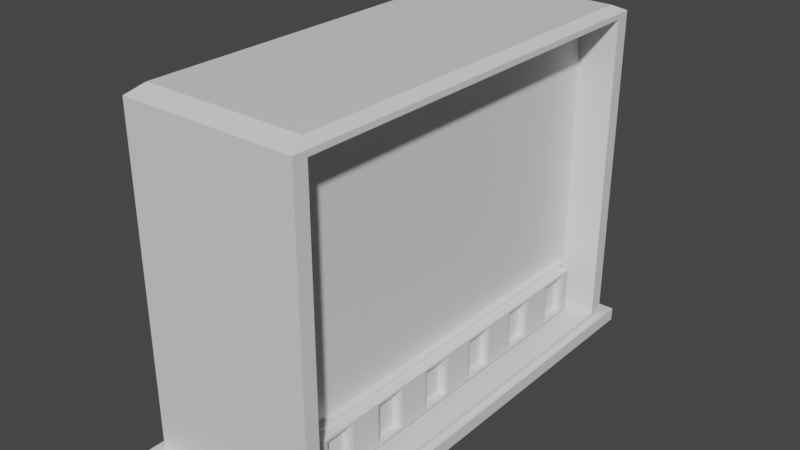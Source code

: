 # Source: ComputerBox2.blend  (saved by Blender 2.90.8; exported with 4.5.12 LTS)
import bpy
from mathutils import Matrix  # noqa: F401  (used for matrix-valued properties, if any)

bpy.ops.wm.read_factory_settings(use_empty=True)
scene = bpy.context.scene
scene.name = 'Scene'

# ---- collections
col_collection = bpy.data.collections.new('Collection'); scene.collection.children.link(col_collection)

# ---- materials (node trees are filled in below, after node groups)
mat_material = bpy.data.materials.new('Material')
mat_material.alpha_threshold = 0.0
mat_material.use_transparent_shadow = False
mat_material.line_color = (0.0, 0.0, 0.0, 1.0)

# ---- material node trees
mat_material.use_nodes = True; mat_material.node_tree.nodes.clear()
_N = mat_material.node_tree.nodes; _L = mat_material.node_tree.links
n0 = _N.new('ShaderNodeOutputMaterial'); n0.name = 'Material Output'; n0.location = (300, 300)
n1 = _N.new('ShaderNodeBsdfPrincipled'); n1.name = 'Principled BSDF'; n1.location = (10, 300)
n1.distribution = 'GGX'
n1.subsurface_method = 'BURLEY'
n1.inputs[2].default_value = 0.4
n1.inputs[3].default_value = 1.45
n1.inputs[27].default_value = (0.0, 0.0, 0.0, 1.0)
n1.inputs[28].default_value = 1.0
_L.new(n1.outputs[0], n0.inputs[0])
n0.is_active_output = True

# ---- world
world_world = bpy.data.worlds.new('World'); scene.world = world_world
world_world.use_nodes = True; world_world.node_tree.nodes.clear()
_N = world_world.node_tree.nodes; _L = world_world.node_tree.links
n0 = _N.new('ShaderNodeOutputWorld'); n0.name = 'World Output'; n0.location = (300, 300)
n1 = _N.new('ShaderNodeBackground'); n1.name = 'Background'; n1.location = (10, 300)
n1.inputs[0].default_value = (0.05088, 0.05088, 0.05088, 1.0)
_L.new(n1.outputs[0], n0.inputs[0])
n0.is_active_output = True
world_world.color = (0.05088, 0.05088, 0.05088)
world_world.use_sun_shadow = False
world_world.sun_shadow_jitter_overblur = 0.0

# ---- meshes
me_cube = bpy.data.meshes.new('Cube')
me_cube.from_pydata([(1.0, 1.0, 1.85), (1.0, 1.0, -1.85), (1.0, -1.0, 1.85), (1.0, -1.0, -1.85), (-1.0, 1.0, 1.85), (-1.0, 1.0, -1.85), (-1.0, -1.0, 1.85), (-1.0, -1.0, -1.85), (1.0, 0.9338, 1.788), (1.0, 0.9338, -1.788), (1.0, -0.9338, 1.788), (1.0, -0.9338, -1.788), (0.5671, 0.9338, 1.788), (0.5671, 0.9338, -1.788), (0.5671, -0.9338, 1.788), (0.5671, -0.9338, -1.788), (0.9199, -0.9199, 1.938), (-0.9199, -0.9199, 1.938), (0.9199, 0.9199, 1.938), (-0.9199, 0.9199, 1.938), (-1.078, 1.078, -1.85), (-1.078, -1.078, -1.85), (1.078, 1.078, -1.85), (1.078, -1.078, -1.85), (-1.078, 1.078, -1.999), (-1.078, -1.078, -1.999), (1.078, 1.078, -1.999), (1.078, -1.078, -1.999)], [], [(0, 4, 19, 18), (3, 2, 6, 7), (7, 6, 4, 5), (5, 1, 22, 20), (2, 3, 11, 10), (5, 4, 0, 1), (11, 9, 13, 15), (1, 0, 8, 9), (3, 1, 9, 11), (0, 2, 10, 8), (13, 12, 14, 15), (10, 11, 15, 14), (8, 10, 14, 12), (9, 8, 12, 13), (18, 19, 17, 16), (6, 2, 16, 17), (4, 6, 17, 19), (2, 0, 18, 16), (23, 21, 25, 27), (3, 7, 21, 23), (7, 5, 20, 21), (1, 3, 23, 22), (24, 26, 27, 25), (21, 20, 24, 25), (22, 23, 27, 26), (20, 22, 26, 24)])
me_cube.polygons.foreach_set('use_smooth', [True] * 26)
_uv = me_cube.uv_layers.new(name='UVMap')
_uv.uv.foreach_set('vector', [0.625, 0.5, 0.625, 0.25, 0.625, 0.25, 0.625, 0.5, 0.375, 0.75, 0.625, 0.75, 0.625, 1.0, 0.375, 1.0, 0.375, 0.0, 0.625, 0.0, 0.625, 0.25, 0.375, 0.25, 0.375, 0.25, 0.375, 0.5, 0.375, 0.5, 0.375, 0.25, 0.625, 0.75, 0.375, 0.75, 0.375, 0.75, 0.625, 0.75, 0.375, 0.25, 0.625, 0.25, 0.625, 0.5, 0.375, 0.5, 0.375, 0.75, 0.375, 0.5, 0.375, 0.5, 0.375, 0.75, 0.375, 0.5, 0.625, 0.5, 0.625, 0.5, 0.375, 0.5, 0.375, 0.75, 0.375, 0.5, 0.375, 0.5, 0.375, 0.75, 0.625, 0.5, 0.625, 0.75, 0.625, 0.75, 0.625, 0.5, 0.375, 0.5, 0.625, 0.5, 0.625, 0.75, 0.375, 0.75, 0.625, 0.75, 0.375, 0.75, 0.375, 0.75, 0.625, 0.75, 0.625, 0.5, 0.625, 0.75, 0.625, 0.75, 0.625, 0.5, 0.375, 0.5, 0.625, 0.5, 0.625, 0.5, 0.375, 0.5, 0.625, 0.5, 0.875, 0.5, 0.875, 0.75, 0.625, 0.75, 0.625, 1.0, 0.625, 0.75, 0.625, 0.75, 0.625, 1.0, 0.625, 0.25, 0.625, 0.0, 0.625, 0.0, 0.625, 0.25, 0.625, 0.75, 0.625, 0.5, 0.625, 0.5, 0.625, 0.75, 0.375, 0.75, 0.375, 1.0, 0.375, 1.0, 0.375, 0.75, 0.375, 0.75, 0.375, 1.0, 0.375, 1.0, 0.375, 0.75, 0.375, 0.0, 0.375, 0.25, 0.375, 0.25, 0.375, 0.0, 0.375, 0.5, 0.375, 0.75, 0.375, 0.75, 0.375, 0.5, 0.125, 0.5, 0.375, 0.5, 0.375, 0.75, 0.125, 0.75, 0.375, 0.0, 0.375, 0.25, 0.375, 0.25, 0.375, 0.0, 0.375, 0.5, 0.375, 0.75, 0.375, 0.75, 0.375, 0.5, 0.375, 0.25, 0.375, 0.5, 0.375, 0.5, 0.375, 0.25])
me_cube.materials.append(mat_material)
me_cube.use_remesh_preserve_volume = False
me_cube.use_remesh_preserve_attributes = False
me_cube.use_mirror_vertex_groups = False
me_cube.update()
me_cube_005 = bpy.data.meshes.new('Cube.005')
me_cube_005.from_pydata([(-0.09345, -0.8787, -0.2917), (-0.09345, -0.8787, 0.2917), (-0.09345, 0.8787, -0.2917), (-0.09345, 0.8787, 0.2917), (0.09345, -0.8787, -0.2917), (0.09345, -0.8787, 0.2917), (0.09345, 0.8787, -0.2917), (0.09345, 0.8787, 0.2917), (0.04272, -0.8448, -0.2585), (0.04272, -0.8448, 0.2585), (0.04272, 0.8448, -0.2585), (0.04272, 0.8448, 0.2585), (0.2083, -0.8448, -0.2585), (0.2083, -0.8448, 0.2585), (0.2083, 0.8448, -0.2585), (0.2083, 0.8448, 0.2585), (0.04272, 0.805, -0.2585), (0.04272, 0.6586, -0.2585), (0.04272, 0.5122, -0.2585), (0.04272, 0.3659, -0.2585), (0.04272, 0.2195, -0.2585), (0.04272, 0.07318, -0.2585), (0.04272, -0.07318, -0.2585), (0.04272, -0.2195, -0.2585), (0.04272, -0.3659, -0.2585), (0.04272, -0.5122, -0.2585), (0.04272, -0.6586, -0.2585), (0.04272, -0.805, -0.2585), (0.04272, -0.805, 0.2585), (0.04272, -0.6586, 0.2585), (0.04272, -0.5122, 0.2585), (0.04272, -0.3659, 0.2585), (0.04272, -0.2195, 0.2585), (0.04272, -0.07318, 0.2585), (0.04272, 0.07318, 0.2585), (0.04272, 0.2195, 0.2585), (0.04272, 0.3659, 0.2585), (0.04272, 0.5122, 0.2585), (0.04272, 0.6586, 0.2585), (0.04272, 0.805, 0.2585), (0.2083, -0.805, -0.2585), (0.2083, -0.6586, -0.2585), (0.2083, -0.5122, -0.2585), (0.2083, -0.3659, -0.2585), (0.2083, -0.2195, -0.2585), (0.2083, -0.07318, -0.2585), (0.2083, 0.07318, -0.2585), (0.2083, 0.2195, -0.2585), (0.2083, 0.3659, -0.2585), (0.2083, 0.5122, -0.2585), (0.2083, 0.6586, -0.2585), (0.2083, 0.805, -0.2585), (0.2083, 0.805, 0.2585), (0.2083, 0.6586, 0.2585), (0.2083, 0.5122, 0.2585), (0.2083, 0.3659, 0.2585), (0.2083, 0.2195, 0.2585), (0.2083, 0.07318, 0.2585), (0.2083, -0.07318, 0.2585), (0.2083, -0.2195, 0.2585), (0.2083, -0.3659, 0.2585), (0.2083, -0.5122, 0.2585), (0.2083, -0.6586, 0.2585), (0.2083, -0.805, 0.2585), (0.04272, -0.8448, -0.2275), (0.04272, -0.8448, 0.2275), (0.04272, 0.8448, 0.2275), (0.04272, 0.8448, -0.2275), (0.2083, 0.8448, 0.2275), (0.2083, 0.8448, -0.2275), (0.2083, -0.8448, 0.2275), (0.2083, -0.8448, -0.2275), (0.2083, 0.805, 0.2275), (0.2083, 0.805, -0.2275), (0.2083, 0.6586, 0.2275), (0.2083, 0.6586, -0.2275), (0.2083, 0.5122, 0.2275), (0.2083, 0.5122, -0.2275), (0.2083, 0.3659, 0.2275), (0.2083, 0.3659, -0.2275), (0.2083, 0.2195, 0.2275), (0.2083, 0.2195, -0.2275), (0.2083, 0.07318, 0.2275), (0.2083, 0.07318, -0.2275), (0.2083, -0.07318, 0.2275), (0.2083, -0.07318, -0.2275), (0.2083, -0.2195, 0.2275), (0.2083, -0.2195, -0.2275), (0.2083, -0.3659, 0.2275), (0.2083, -0.3659, -0.2275), (0.2083, -0.5122, 0.2275), (0.2083, -0.5122, -0.2275), (0.2083, -0.6586, 0.2275), (0.2083, -0.6586, -0.2275), (0.2083, -0.805, 0.2275), (0.2083, -0.805, -0.2275), (0.04272, -0.805, 0.2275), (0.04272, -0.805, -0.2275), (0.04272, -0.6586, 0.2275), (0.04272, -0.6586, -0.2275), (0.04272, -0.5122, 0.2275), (0.04272, -0.5122, -0.2275), (0.04272, -0.3659, 0.2275), (0.04272, -0.3659, -0.2275), (0.04272, -0.2195, 0.2275), (0.04272, -0.2195, -0.2275), (0.04272, -0.07318, 0.2275), (0.04272, -0.07318, -0.2275), (0.04272, 0.07318, 0.2275), (0.04272, 0.07318, -0.2275), (0.04272, 0.2195, 0.2275), (0.04272, 0.2195, -0.2275), (0.04272, 0.3659, 0.2275), (0.04272, 0.3659, -0.2275), (0.04272, 0.5122, 0.2275), (0.04272, 0.5122, -0.2275), (0.04272, 0.6586, 0.2275), (0.04272, 0.6586, -0.2275), (0.04272, 0.805, 0.2275), (0.04272, 0.805, -0.2275), (0.1983, 0.7914, 0.2142), (0.1983, 0.7914, -0.2142), (0.1983, 0.6721, 0.2142), (0.1983, 0.6721, -0.2142), (0.1983, 0.4987, 0.2142), (0.1983, 0.4987, -0.2142), (0.1983, 0.3794, 0.2142), (0.1983, 0.3794, -0.2142), (0.1983, 0.206, 0.2142), (0.1983, 0.206, -0.2142), (0.1983, 0.08671, 0.2142), (0.1983, 0.08671, -0.2142), (0.1983, -0.08671, 0.2142), (0.1983, -0.08671, -0.2142), (0.1983, -0.206, 0.2142), (0.1983, -0.206, -0.2142), (0.1983, -0.3794, 0.2142), (0.1983, -0.3794, -0.2142), (0.1983, -0.4987, 0.2142), (0.1983, -0.4987, -0.2142), (0.1983, -0.6721, 0.2142), (0.1983, -0.6721, -0.2142), (0.1983, -0.7914, 0.2142), (0.1983, -0.7914, -0.2142), (0.1215, 0.7914, 0.2142), (0.1215, 0.7914, -0.2142), (0.1215, 0.6721, 0.2142), (0.1215, 0.6721, -0.2142), (0.1215, 0.4987, 0.2142), (0.1215, 0.4987, -0.2142), (0.1215, 0.3794, 0.2142), (0.1215, 0.3794, -0.2142), (0.1215, 0.206, 0.2142), (0.1215, 0.206, -0.2142), (0.1215, 0.08671, 0.2142), (0.1215, 0.08671, -0.2142), (0.1215, -0.08671, 0.2142), (0.1215, -0.08671, -0.2142), (0.1215, -0.206, 0.2142), (0.1215, -0.206, -0.2142), (0.1215, -0.3794, 0.2142), (0.1215, -0.3794, -0.2142), (0.1215, -0.4987, 0.2142), (0.1215, -0.4987, -0.2142), (0.1215, -0.6721, 0.2142), (0.1215, -0.6721, -0.2142), (0.1215, -0.7914, 0.2142), (0.1215, -0.7914, -0.2142)], [], [(0, 1, 3, 2), (2, 3, 7, 6), (6, 7, 5, 4), (4, 5, 1, 0), (2, 6, 4, 0), (7, 3, 1, 5), (118, 39, 11, 66), (66, 11, 15, 68), (94, 63, 13, 70), (70, 13, 9, 65), (27, 40, 12, 8), (63, 28, 9, 13), (15, 11, 39, 52), (52, 39, 38, 53), (53, 38, 37, 54), (54, 37, 36, 55), (55, 36, 35, 56), (56, 35, 34, 57), (57, 34, 33, 58), (58, 33, 32, 59), (59, 32, 31, 60), (60, 31, 30, 61), (61, 30, 29, 62), (62, 29, 28, 63), (10, 14, 51, 16), (16, 51, 50, 17), (17, 50, 49, 18), (18, 49, 48, 19), (19, 48, 47, 20), (20, 47, 46, 21), (21, 46, 45, 22), (22, 45, 44, 23), (23, 44, 43, 24), (24, 43, 42, 25), (25, 42, 41, 26), (26, 41, 40, 27), (68, 15, 52, 72), (72, 52, 53, 74), (74, 53, 54, 76), (76, 54, 55, 78), (78, 55, 56, 80), (80, 56, 57, 82), (82, 57, 58, 84), (84, 58, 59, 86), (86, 59, 60, 88), (88, 60, 61, 90), (90, 61, 62, 92), (92, 62, 63, 94), (65, 9, 28, 96), (96, 28, 29, 98), (98, 29, 30, 100), (100, 30, 31, 102), (102, 31, 32, 104), (104, 32, 33, 106), (106, 33, 34, 108), (108, 34, 35, 110), (110, 35, 36, 112), (112, 36, 37, 114), (114, 37, 38, 116), (116, 38, 39, 118), (17, 117, 119, 16), (117, 116, 118, 119), (18, 115, 117, 17), (115, 114, 116, 117), (19, 113, 115, 18), (113, 112, 114, 115), (20, 111, 113, 19), (111, 110, 112, 113), (21, 109, 111, 20), (109, 108, 110, 111), (22, 107, 109, 21), (107, 106, 108, 109), (23, 105, 107, 22), (105, 104, 106, 107), (24, 103, 105, 23), (103, 102, 104, 105), (25, 101, 103, 24), (101, 100, 102, 103), (26, 99, 101, 25), (99, 98, 100, 101), (27, 97, 99, 26), (97, 96, 98, 99), (8, 64, 97, 27), (64, 65, 96, 97), (41, 93, 95, 40), (79, 77, 125, 127), (42, 91, 93, 41), (91, 90, 92, 93), (43, 89, 91, 42), (92, 94, 142, 140), (44, 87, 89, 43), (87, 86, 88, 89), (45, 85, 87, 44), (93, 92, 140, 141), (46, 83, 85, 45), (83, 82, 84, 85), (47, 81, 83, 46), (87, 85, 133, 135), (48, 79, 81, 47), (79, 78, 80, 81), (49, 77, 79, 48), (85, 84, 132, 133), (50, 75, 77, 49), (75, 74, 76, 77), (51, 73, 75, 50), (95, 93, 141, 143), (14, 69, 73, 51), (69, 68, 72, 73), (12, 71, 64, 8), (71, 70, 65, 64), (40, 95, 71, 12), (95, 94, 70, 71), (10, 67, 69, 14), (67, 66, 68, 69), (16, 119, 67, 10), (119, 118, 66, 67), (139, 137, 161, 163), (124, 126, 150, 148), (133, 132, 156, 157), (140, 142, 166, 164), (127, 125, 149, 151), (130, 131, 155, 154), (84, 86, 134, 132), (78, 79, 127, 126), (76, 78, 126, 124), (86, 87, 135, 134), (94, 95, 143, 142), (73, 72, 120, 121), (81, 80, 128, 129), (91, 89, 137, 139), (89, 88, 136, 137), (83, 81, 129, 131), (88, 90, 138, 136), (74, 75, 123, 122), (75, 73, 121, 123), (80, 82, 130, 128), (82, 83, 131, 130), (72, 74, 122, 120), (90, 91, 139, 138), (77, 76, 124, 125), (165, 164, 166, 167), (161, 160, 162, 163), (157, 156, 158, 159), (153, 152, 154, 155), (149, 148, 150, 151), (145, 144, 146, 147), (134, 135, 159, 158), (123, 121, 145, 147), (121, 120, 144, 145), (136, 138, 162, 160), (137, 136, 160, 161), (120, 122, 146, 144), (122, 123, 147, 146), (135, 133, 157, 159), (138, 139, 163, 162), (125, 124, 148, 149), (132, 134, 158, 156), (141, 140, 164, 165), (126, 127, 151, 150), (131, 129, 153, 155), (142, 143, 167, 166), (129, 128, 152, 153), (128, 130, 154, 152), (143, 141, 165, 167)])
_uv = me_cube_005.uv_layers.new(name='UVMap')
_uv.uv.foreach_set('vector', [0.2277, 0.4755, 2.715e-08, 0.4755, 0.0, 0.2377, 0.2277, 0.2377, 0.2277, 0.2377, 0.2277, 4.96e-08, 0.4552, 0.0, 0.4552, 0.2377, 0.2277, 0.0, 0.2277, 0.2377, 4.751e-08, 0.2377, 0.0, 4.96e-08, 0.4552, 0.2377, 0.4552, 2.834e-08, 0.6826, 0.0, 0.6826, 0.2377, 0.2284, 0.2377, 0.4552, 0.2377, 0.4552, 0.4755, 0.2284, 0.4755, 0.6819, 0.4755, 0.4552, 0.4755, 0.4552, 0.2377, 0.6819, 0.2377, 0.2139, 0.4809, 0.2018, 0.4809, 0.2018, 0.4755, 0.2139, 0.4755, 1.357e-08, 0.7167, 0.0, 0.7041, 0.2015, 0.7041, 0.2015, 0.7167, 0.01211, 0.4809, 0.0, 0.4809, 2.036e-08, 0.4755, 0.01211, 0.4755, 0.2015, 0.7167, 0.2015, 0.7041, 0.403, 0.7041, 0.403, 0.7167, 0.6046, 0.4809, 0.4036, 0.4809, 0.4036, 0.4755, 0.6046, 0.4755, 0.6046, 0.6987, 0.8055, 0.6987, 0.8055, 0.7041, 0.6046, 0.7041, 0.6046, 0.4755, 0.8055, 0.4755, 0.8055, 0.4809, 0.6046, 0.4809, 0.6046, 0.4809, 0.8055, 0.4809, 0.8055, 0.5007, 0.6046, 0.5007, 0.6046, 0.5007, 0.8055, 0.5007, 0.8055, 0.5205, 0.6046, 0.5205, 0.6046, 0.5205, 0.8055, 0.5205, 0.8055, 0.5403, 0.6046, 0.5403, 0.6046, 0.5403, 0.8055, 0.5403, 0.8055, 0.5601, 0.6046, 0.5601, 0.6046, 0.5601, 0.8055, 0.5601, 0.8055, 0.5799, 0.6046, 0.5799, 0.6046, 0.5799, 0.8055, 0.5799, 0.8055, 0.5997, 0.6046, 0.5997, 0.6046, 0.5997, 0.8055, 0.5997, 0.8055, 0.6195, 0.6046, 0.6195, 0.6046, 0.6195, 0.8055, 0.6195, 0.8055, 0.6393, 0.6046, 0.6393, 0.6046, 0.6393, 0.8055, 0.6393, 0.8055, 0.6591, 0.6046, 0.6591, 0.6046, 0.6591, 0.8055, 0.6591, 0.8055, 0.6789, 0.6046, 0.6789, 0.6046, 0.6789, 0.8055, 0.6789, 0.8055, 0.6987, 0.6046, 0.6987, 0.6046, 0.7041, 0.4036, 0.7041, 0.4036, 0.6987, 0.6046, 0.6987, 0.6046, 0.6987, 0.4036, 0.6987, 0.4036, 0.6789, 0.6046, 0.6789, 0.6046, 0.6789, 0.4036, 0.6789, 0.4036, 0.6591, 0.6046, 0.6591, 0.6046, 0.6591, 0.4036, 0.6591, 0.4036, 0.6393, 0.6046, 0.6393, 0.6046, 0.6393, 0.4036, 0.6393, 0.4036, 0.6195, 0.6046, 0.6195, 0.6046, 0.6195, 0.4036, 0.6195, 0.4036, 0.5997, 0.6046, 0.5997, 0.6046, 0.5997, 0.4036, 0.5997, 0.4036, 0.5799, 0.6046, 0.5799, 0.6046, 0.5799, 0.4036, 0.5799, 0.4036, 0.5601, 0.6046, 0.5601, 0.6046, 0.5601, 0.4036, 0.5601, 0.4036, 0.5403, 0.6046, 0.5403, 0.6046, 0.5403, 0.4036, 0.5403, 0.4036, 0.5205, 0.6046, 0.5205, 0.6046, 0.5205, 0.4036, 0.5205, 0.4036, 0.5007, 0.6046, 0.5007, 0.6046, 0.5007, 0.4036, 0.5007, 0.4036, 0.4809, 0.6046, 0.4809, 0.01211, 0.7041, 4.751e-08, 0.7041, 2.715e-08, 0.6987, 0.01211, 0.6987, 0.01211, 0.6987, 2.715e-08, 0.6987, 2.715e-08, 0.6789, 0.01211, 0.6789, 0.01211, 0.6789, 2.715e-08, 0.6789, 2.715e-08, 0.6591, 0.01211, 0.6591, 0.01211, 0.6591, 2.715e-08, 0.6591, 2.715e-08, 0.6393, 0.01211, 0.6393, 0.01211, 0.6393, 2.715e-08, 0.6393, 1.357e-08, 0.6195, 0.01211, 0.6195, 0.01211, 0.6195, 1.357e-08, 0.6195, 1.357e-08, 0.5997, 0.01211, 0.5997, 0.01211, 0.5997, 1.357e-08, 0.5997, 1.357e-08, 0.5799, 0.01211, 0.5799, 0.01211, 0.5799, 1.357e-08, 0.5799, 1.357e-08, 0.5601, 0.01211, 0.5601, 0.01211, 0.5601, 1.357e-08, 0.5601, 0.0, 0.5403, 0.01211, 0.5403, 0.01211, 0.5403, 0.0, 0.5403, 0.0, 0.5205, 0.01211, 0.5205, 0.01211, 0.5205, 0.0, 0.5205, 0.0, 0.5007, 0.01211, 0.5007, 0.01211, 0.5007, 0.0, 0.5007, 0.0, 0.4809, 0.01211, 0.4809, 0.2139, 0.7041, 0.2018, 0.7041, 0.2018, 0.6987, 0.2139, 0.6987, 0.2139, 0.6987, 0.2018, 0.6987, 0.2018, 0.6789, 0.2139, 0.6789, 0.2139, 0.6789, 0.2018, 0.6789, 0.2018, 0.6591, 0.2139, 0.6591, 0.2139, 0.6591, 0.2018, 0.6591, 0.2018, 0.6393, 0.2139, 0.6393, 0.2139, 0.6393, 0.2018, 0.6393, 0.2018, 0.6195, 0.2139, 0.6195, 0.2139, 0.6195, 0.2018, 0.6195, 0.2018, 0.5997, 0.2139, 0.5997, 0.2139, 0.5997, 0.2018, 0.5997, 0.2018, 0.5799, 0.2139, 0.5799, 0.2139, 0.5799, 0.2018, 0.5799, 0.2018, 0.5601, 0.2139, 0.5601, 0.2139, 0.5601, 0.2018, 0.5601, 0.2018, 0.5403, 0.2139, 0.5403, 0.2139, 0.5403, 0.2018, 0.5403, 0.2018, 0.5205, 0.2139, 0.5205, 0.2139, 0.5205, 0.2018, 0.5205, 0.2018, 0.5007, 0.2139, 0.5007, 0.2139, 0.5007, 0.2018, 0.5007, 0.2018, 0.4809, 0.2139, 0.4809, 0.4036, 0.5007, 0.3915, 0.5007, 0.3915, 0.4809, 0.4036, 0.4809, 0.3915, 0.5007, 0.2139, 0.5007, 0.2139, 0.4809, 0.3915, 0.4809, 0.4036, 0.5205, 0.3915, 0.5205, 0.3915, 0.5007, 0.4036, 0.5007, 0.3915, 0.5205, 0.2139, 0.5205, 0.2139, 0.5007, 0.3915, 0.5007, 0.4036, 0.5403, 0.3915, 0.5403, 0.3915, 0.5205, 0.4036, 0.5205, 0.3915, 0.5403, 0.2139, 0.5403, 0.2139, 0.5205, 0.3915, 0.5205, 0.4036, 0.5601, 0.3915, 0.5601, 0.3915, 0.5403, 0.4036, 0.5403, 0.3915, 0.5601, 0.2139, 0.5601, 0.2139, 0.5403, 0.3915, 0.5403, 0.4036, 0.5799, 0.3915, 0.5799, 0.3915, 0.5601, 0.4036, 0.5601, 0.3915, 0.5799, 0.2139, 0.5799, 0.2139, 0.5601, 0.3915, 0.5601, 0.4036, 0.5997, 0.3915, 0.5997, 0.3915, 0.5799, 0.4036, 0.5799, 0.3915, 0.5997, 0.2139, 0.5997, 0.2139, 0.5799, 0.3915, 0.5799, 0.4036, 0.6195, 0.3915, 0.6195, 0.3915, 0.5997, 0.4036, 0.5997, 0.3915, 0.6195, 0.2139, 0.6195, 0.2139, 0.5997, 0.3915, 0.5997, 0.4036, 0.6393, 0.3915, 0.6393, 0.3915, 0.6195, 0.4036, 0.6195, 0.3915, 0.6393, 0.2139, 0.6393, 0.2139, 0.6195, 0.3915, 0.6195, 0.4036, 0.6591, 0.3915, 0.6591, 0.3915, 0.6393, 0.4036, 0.6393, 0.3915, 0.6591, 0.2139, 0.6591, 0.2139, 0.6393, 0.3915, 0.6393, 0.4036, 0.6789, 0.3915, 0.6789, 0.3915, 0.6591, 0.4036, 0.6591, 0.3915, 0.6789, 0.2139, 0.6789, 0.2139, 0.6591, 0.3915, 0.6591, 0.4036, 0.6987, 0.3915, 0.6987, 0.3915, 0.6789, 0.4036, 0.6789, 0.3915, 0.6987, 0.2139, 0.6987, 0.2139, 0.6789, 0.3915, 0.6789, 0.4036, 0.7041, 0.3915, 0.7041, 0.3915, 0.6987, 0.4036, 0.6987, 0.3915, 0.7041, 0.2139, 0.7041, 0.2139, 0.6987, 0.3915, 0.6987, 0.2018, 0.5007, 0.1897, 0.5007, 0.1897, 0.4809, 0.2018, 0.4809, 0.5548, 1.0, 0.5358, 1.0, 0.5376, 0.9868, 0.553, 0.9868, 0.2018, 0.5205, 0.1897, 0.5205, 0.1897, 0.5007, 0.2018, 0.5007, 0.1897, 0.5205, 0.01211, 0.5205, 0.01211, 0.5007, 0.1897, 0.5007, 0.2018, 0.5403, 0.1897, 0.5403, 0.1897, 0.5205, 0.2018, 0.5205, 0.403, 0.8895, 0.422, 0.8895, 0.4203, 0.9026, 0.4048, 0.9026, 0.2018, 0.5601, 0.1897, 0.5601, 0.1897, 0.5403, 0.2018, 0.5403, 0.1897, 0.5601, 0.01211, 0.5601, 0.01211, 0.5403, 0.1897, 0.5403, 0.2018, 0.5799, 0.1897, 0.5799, 0.1897, 0.5601, 0.2018, 0.5601, 0.8055, 0.6609, 0.8055, 0.4755, 0.8178, 0.4809, 0.8178, 0.6555, 0.2018, 0.5997, 0.1897, 0.5997, 0.1897, 0.5799, 0.2018, 0.5799, 0.1897, 0.5997, 0.01211, 0.5997, 0.01211, 0.5799, 0.1897, 0.5799, 0.2018, 0.6195, 0.1897, 0.6195, 0.1897, 0.5997, 0.2018, 0.5997, 0.4789, 1.0, 0.4599, 1.0, 0.4617, 0.9868, 0.4772, 0.9868, 0.2018, 0.6393, 0.1897, 0.6393, 0.1897, 0.6195, 0.2018, 0.6195, 0.1897, 0.6393, 0.01211, 0.6393, 0.01211, 0.6195, 0.1897, 0.6195, 0.2018, 0.6591, 0.1897, 0.6591, 0.1897, 0.6393, 0.2018, 0.6393, 1.0, 0.0, 1.0, 0.1854, 0.9877, 0.18, 0.9877, 0.005425, 0.2018, 0.6789, 0.1897, 0.6789, 0.1897, 0.6591, 0.2018, 0.6591, 0.1897, 0.6789, 0.01211, 0.6789, 0.01211, 0.6591, 0.1897, 0.6591, 0.2018, 0.6987, 0.1897, 0.6987, 0.1897, 0.6789, 0.2018, 0.6789, 0.4599, 1.0, 0.441, 1.0, 0.4427, 0.9868, 0.4582, 0.9868, 0.2018, 0.7041, 0.1897, 0.7041, 0.1897, 0.6987, 0.2018, 0.6987, 0.1897, 0.7041, 0.01211, 0.7041, 0.01211, 0.6987, 0.1897, 0.6987, 0.2015, 0.9147, 0.2015, 0.9021, 0.403, 0.9021, 0.403, 0.9147, 0.2015, 0.9021, 0.2015, 0.7167, 0.403, 0.7167, 0.403, 0.9021, 0.2018, 0.4809, 0.1897, 0.4809, 0.1897, 0.4755, 0.2018, 0.4755, 0.1897, 0.4809, 0.01211, 0.4809, 0.01211, 0.4755, 0.1897, 0.4755, 4.072e-08, 0.9147, 4.751e-08, 0.9021, 0.2015, 0.9021, 0.2015, 0.9147, 4.751e-08, 0.9021, 1.357e-08, 0.7167, 0.2015, 0.7167, 0.2015, 0.9021, 0.4036, 0.4809, 0.3915, 0.4809, 0.3915, 0.4755, 0.4036, 0.4755, 0.3915, 0.4809, 0.2139, 0.4809, 0.2139, 0.4755, 0.3915, 0.4755, 0.5151, 0.9868, 0.4996, 0.9868, 0.4996, 0.8895, 0.5151, 0.8895, 0.5945, 0.9026, 0.6099, 0.9026, 0.6099, 1.0, 0.5945, 1.0, 0.9877, 0.005425, 0.9877, 0.18, 0.8942, 0.18, 0.8942, 0.005425, 0.4048, 0.9026, 0.4203, 0.9026, 0.4203, 1.0, 0.4048, 1.0, 0.553, 0.9868, 0.5376, 0.9868, 0.5376, 0.8895, 0.553, 0.8895, 0.8813, 0.2432, 0.8813, 0.4177, 0.7877, 0.4177, 0.7877, 0.2432, 0.5358, 1.0, 0.5168, 1.0, 0.5186, 0.9868, 0.534, 0.9868, 0.7205, 0.7041, 0.7205, 0.8895, 0.7082, 0.884, 0.7082, 0.7095, 0.5927, 0.8895, 0.6117, 0.8895, 0.6099, 0.9026, 0.5945, 0.9026, 0.5088, 0.7041, 0.5088, 0.8895, 0.4966, 0.884, 0.4966, 0.7095, 0.8263, 0.7041, 0.8263, 0.8895, 0.814, 0.884, 0.814, 0.7095, 0.9321, 0.7041, 0.9321, 0.8895, 0.9198, 0.884, 0.9198, 0.7095, 0.7884, 0.1854, 0.7884, 0.0, 0.8007, 0.005425, 0.8007, 0.18, 0.5168, 1.0, 0.4979, 1.0, 0.4996, 0.9868, 0.5151, 0.9868, 0.9994, 0.2377, 0.9994, 0.4231, 0.9871, 0.4177, 0.9871, 0.2432, 0.441, 1.0, 0.422, 1.0, 0.4238, 0.9868, 0.4392, 0.9868, 0.5737, 1.0, 0.5548, 1.0, 0.5565, 0.9868, 0.572, 0.9868, 0.7877, 0.2377, 0.7877, 0.4231, 0.7755, 0.4177, 0.7755, 0.2432, 0.4979, 1.0, 0.4789, 1.0, 0.4807, 0.9868, 0.4961, 0.9868, 0.5927, 1.0, 0.5737, 1.0, 0.5755, 0.9868, 0.5909, 0.9868, 0.8936, 0.2377, 0.8936, 0.4231, 0.8813, 0.4177, 0.8813, 0.2432, 0.9321, 0.8786, 0.9511, 0.8786, 0.9493, 0.8918, 0.9338, 0.8918, 0.7884, 0.0, 0.7884, 0.1854, 0.7761, 0.18, 0.7761, 0.005425, 0.5088, 0.8895, 0.5088, 0.7041, 0.5211, 0.7095, 0.5211, 0.884, 0.9268, 0.4755, 0.9268, 0.65, 0.9113, 0.65, 0.9113, 0.4755, 0.9475, 0.7041, 0.9475, 0.8786, 0.9321, 0.8786, 0.9321, 0.7041, 0.9475, 0.8786, 0.9475, 0.7041, 0.963, 0.7041, 0.963, 0.8786, 0.9423, 0.4755, 0.9423, 0.65, 0.9268, 0.65, 0.9268, 0.4755, 0.9577, 0.65, 0.9577, 0.4755, 0.9732, 0.4755, 0.9732, 0.65, 0.9577, 0.4755, 0.9577, 0.65, 0.9423, 0.65, 0.9423, 0.4755, 0.4966, 0.7095, 0.4966, 0.884, 0.403, 0.884, 0.403, 0.7095, 0.4961, 0.9868, 0.4807, 0.9868, 0.4807, 0.8895, 0.4961, 0.8895, 0.9198, 0.7095, 0.9198, 0.884, 0.8263, 0.884, 0.8263, 0.7095, 0.572, 0.9868, 0.5565, 0.9868, 0.5565, 0.8895, 0.572, 0.8895, 0.9871, 0.2432, 0.9871, 0.4177, 0.8936, 0.4177, 0.8936, 0.2432, 0.9338, 0.8918, 0.9493, 0.8918, 0.9493, 0.9892, 0.9338, 0.9892, 0.7755, 0.2432, 0.7755, 0.4177, 0.6819, 0.4177, 0.6819, 0.2432, 0.4772, 0.9868, 0.4617, 0.9868, 0.4617, 0.8895, 0.4772, 0.8895, 0.7761, 0.005425, 0.7761, 0.18, 0.6826, 0.18, 0.6826, 0.005425, 0.5211, 0.884, 0.5211, 0.7095, 0.6147, 0.7095, 0.6147, 0.884, 0.534, 0.9868, 0.5186, 0.9868, 0.5186, 0.8895, 0.534, 0.8895, 0.8178, 0.6555, 0.8178, 0.4809, 0.9113, 0.4809, 0.9113, 0.6555, 0.7082, 0.7095, 0.7082, 0.884, 0.6147, 0.884, 0.6147, 0.7095, 0.4392, 0.9868, 0.4238, 0.9868, 0.4238, 0.8895, 0.4392, 0.8895, 0.814, 0.7095, 0.814, 0.884, 0.7205, 0.884, 0.7205, 0.7095, 0.8007, 0.18, 0.8007, 0.005425, 0.8942, 0.005425, 0.8942, 0.18, 0.5909, 0.9868, 0.5755, 0.9868, 0.5755, 0.8895, 0.5909, 0.8895, 0.4582, 0.9868, 0.4427, 0.9868, 0.4427, 0.8895, 0.4582, 0.8895])
me_cube_005.use_remesh_fix_poles = True
me_cube_005.use_remesh_preserve_attributes = False
me_cube_005.use_mirror_vertex_groups = False
me_cube_005.update()
me_cube_001 = bpy.data.meshes.new('Cube.001')
me_cube_001.from_pydata([(-1.0, -1.0, -1.0), (-1.0, -1.0, 1.0), (-1.0, 1.0, -1.0), (-1.0, 1.0, 1.0), (1.0, -1.0, -1.0), (1.0, -1.0, 1.0), (1.0, 1.0, -1.0), (1.0, 1.0, 1.0), (-1.257, 0.9331, -0.9331), (-1.257, -0.9331, -0.9331), (-1.257, -0.9331, 0.9331), (-1.257, 0.9331, 0.9331), (-1.411, -0.8671, 0.2476), (-1.411, -0.8671, 0.3298), (-1.411, -0.7538, 0.2476), (-1.411, -0.7538, 0.3298), (-1.066, -0.8671, 0.2476), (-1.066, -0.8671, 0.3298), (-1.066, -0.7538, 0.2476), (-1.066, -0.7538, 0.3298), (-1.758, -0.7538, 0.2476), (-1.758, -0.8671, 0.2476), (-1.758, -0.8671, 0.3298), (-1.758, -0.7538, 0.3298), (-1.49, -0.7538, -0.05134), (-1.49, -0.8671, -0.05134), (-1.68, -0.7538, -0.05134), (-1.68, -0.8671, -0.05134)], [], [(3, 2, 8, 11), (2, 3, 7, 6), (6, 7, 5, 4), (4, 5, 1, 0), (2, 6, 4, 0), (7, 3, 1, 5), (9, 10, 11, 8), (0, 1, 10, 9), (1, 3, 11, 10), (2, 0, 9, 8), (13, 15, 23, 22), (14, 15, 19, 18), (18, 19, 17, 16), (16, 17, 13, 12), (14, 18, 16, 12), (19, 15, 13, 17), (21, 22, 23, 20), (14, 12, 25, 24), (15, 14, 20, 23), (12, 13, 22, 21), (24, 25, 27, 26), (12, 21, 27, 25), (21, 20, 26, 27), (20, 14, 24, 26)])
me_cube_001.polygons.foreach_set('use_smooth', [1, 1, 1, 1, 1, 1, 1, 1, 1, 1, 0, 0, 0, 0, 0, 0, 0, 0, 0, 0, 0, 0, 0, 0])
_uv = me_cube_001.uv_layers.new(name='UVMap')
_uv.uv.foreach_set('vector', [0.3333, 0.4148, 0.6667, 0.4148, 0.6555, 0.4689, 0.3445, 0.4689, 0.6667, 0.4148, 0.3333, 0.4148, 0.3333, 7.426e-08, 0.6667, 0.0, 0.3321, 0.8842, 9.934e-08, 0.8842, 0.0, 0.4689, 0.3321, 0.4689, 0.0, 0.0, 0.3333, 0.0, 0.3333, 0.4148, 1.987e-08, 0.4148, 1.0, 0.05424, 1.0, 0.4687, 0.6667, 0.4687, 0.6667, 0.05424, 0.6667, 0.9376, 0.6667, 0.5231, 1.0, 0.5231, 1.0, 0.9376, 0.6667, 0.8564, 0.3568, 0.8564, 0.3568, 0.4689, 0.6667, 0.4689, 1.987e-08, 0.4148, 0.3333, 0.4148, 0.3222, 0.4689, 0.01116, 0.4689, 1.0, 0.5231, 0.6667, 0.5231, 0.6778, 0.4689, 0.9888, 0.4689, 1.0, 0.05424, 0.6667, 0.05424, 0.6778, 0.0, 0.9888, 0.0, 0.3379, 0.5404, 0.3568, 0.5404, 0.3568, 0.6124, 0.3379, 0.6124, 0.434, 0.928, 0.4203, 0.928, 0.4203, 0.8564, 0.434, 0.8564, 0.4975, 0.8799, 0.4838, 0.8799, 0.4838, 0.8564, 0.4975, 0.8564, 0.3705, 1.0, 0.3568, 1.0, 0.3568, 0.9284, 0.3705, 0.9284, 0.3379, 0.7642, 0.3379, 0.6927, 0.3568, 0.6927, 0.3568, 0.7642, 0.3568, 0.4689, 0.3568, 0.5404, 0.3379, 0.5404, 0.3379, 0.4689, 0.3379, 0.6294, 0.3379, 0.6124, 0.3568, 0.6124, 0.3568, 0.6294, 0.3379, 0.7642, 0.3568, 0.7642, 0.3568, 0.8275, 0.3379, 0.8275, 0.4203, 0.928, 0.434, 0.928, 0.434, 1.0, 0.4203, 1.0, 0.3705, 0.9284, 0.3568, 0.9284, 0.3568, 0.8564, 0.3705, 0.8564, 0.3568, 0.8667, 0.3379, 0.8667, 0.3379, 0.8275, 0.3568, 0.8275, 0.3705, 0.9284, 0.3705, 0.8564, 0.4203, 0.8727, 0.4203, 0.912, 0.3379, 0.6294, 0.3568, 0.6294, 0.3568, 0.6927, 0.3379, 0.6927, 0.434, 1.0, 0.434, 0.928, 0.4838, 0.9443, 0.4838, 0.9836])
me_cube_001.use_remesh_fix_poles = True
me_cube_001.use_remesh_preserve_attributes = False
me_cube_001.use_mirror_vertex_groups = False
me_cube_001.update()

# ---- objects
ob_cube = bpy.data.objects.new('Cube', me_cube)
ob_cube_001 = bpy.data.objects.new('Cube.001', me_cube_005)
ob_cube_002 = bpy.data.objects.new('Cube.002', me_cube_001)

# ---- transforms, parenting, visibility, modifiers, constraints
ob_cube.location = (0.0, 0.0, 0.0)
ob_cube.scale = (1.0, 2.478, 1.0)
ob_cube.lock_rotations_4d = False
ob_cube.empty_display_type = 'ARROWS'
ob_cube.lineart.crease_threshold = 0.0
_m = ob_cube.modifiers.new('EdgeSplit', 'EDGE_SPLIT')
ob_cube_001.parent = ob_cube
ob_cube_001.location = (0.5533, 0.0, -1.441)
ob_cube_001.lineart.crease_threshold = 0.0
ob_cube_002.parent = ob_cube
ob_cube_002.matrix_parent_inverse = Matrix(((1.0, -0.0, 0.0, -0.0), (-0.0, 0.4035, -0.0, 0.0), (0.0, -0.0, 1.0, -0.0), (-0.0, 0.0, -0.0, 1.0)))
ob_cube_002.location = (-0.8834, -1.225, 0.5816)
ob_cube_002.scale = (0.1372, 0.5335, 0.7357)
ob_cube_002.lineart.crease_threshold = 0.0
_m = ob_cube_002.modifiers.new('EdgeSplit', 'EDGE_SPLIT')

# ---- collection membership
col_collection.objects.link(ob_cube)
col_collection.objects.link(ob_cube_001)
col_collection.objects.link(ob_cube_002)

# ---- scene / render settings (as saved in the file)
scene.frame_start = 1; scene.frame_end = 250; scene.frame_set(1)
scene.render.engine = 'BLENDER_EEVEE_NEXT'
scene.cycles.use_denoising = False
scene.cycles.samples = 128
scene.cycles.sampling_pattern = 'TABULATED_SOBOL'
scene.cycles.use_adaptive_sampling = False
scene.cycles.use_light_tree = False
scene.view_settings.view_transform = 'Filmic'
bpy.context.view_layer.update()

# ---- added for rendering (the .blend has no active camera and no usable light): camera, sun
cam_auto = bpy.data.cameras.new('AutoCamera')
cam_auto.lens = 50.0
cam_auto.sensor_width = 36.0
cam_auto.clip_end = 1000.0
ob_auto_camera = bpy.data.objects.new('AutoCamera', cam_auto)
scene.collection.objects.link(ob_auto_camera)
ob_auto_camera.location = (6.4444, -7.76154, 5.14388)
ob_auto_camera.rotation_euler = (1.09748, -7.21219e-08, 0.694738)
scene.camera = ob_auto_camera
light_auto_sun = bpy.data.lights.new('AutoSun', 'SUN')
light_auto_sun.energy = 3.0
light_auto_sun.angle = 0.0523599
ob_auto_sun = bpy.data.objects.new('AutoSun', light_auto_sun)
scene.collection.objects.link(ob_auto_sun)
ob_auto_sun.rotation_euler = (0.872665, 0.174533, 0.523599)
bpy.context.view_layer.update()
